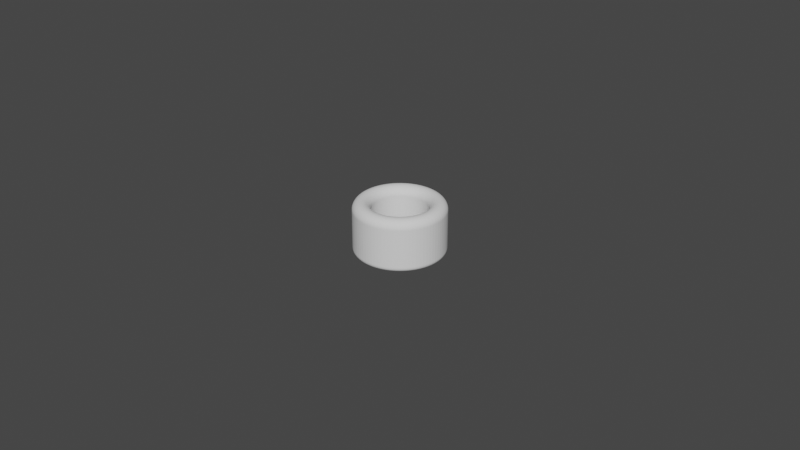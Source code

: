# Source: Cylinder_ThumbRing_D17.0L16.0T5.5_P.blend  (saved by Blender 3.5.10; exported with 4.5.12 LTS)
import bpy
from mathutils import Matrix  # noqa: F401  (used for matrix-valued properties, if any)

bpy.ops.wm.read_factory_settings(use_empty=True)
scene = bpy.context.scene
scene.name = 'Scene'

# ---- collections
col_collection = bpy.data.collections.new('Collection'); scene.collection.children.link(col_collection)

# ---- world
world_world = bpy.data.worlds.new('World'); scene.world = world_world
world_world.use_nodes = True; world_world.node_tree.nodes.clear()
_N = world_world.node_tree.nodes; _L = world_world.node_tree.links
n0 = _N.new('ShaderNodeOutputWorld'); n0.name = 'World Output'; n0.location = (300, 300)
n1 = _N.new('ShaderNodeBackground'); n1.name = 'Background'; n1.location = (10, 300)
n1.inputs[0].default_value = (0.05088, 0.05088, 0.05088, 1.0)
_L.new(n1.outputs[0], n0.inputs[0])
n0.is_active_output = True
world_world.color = (0.05088, 0.05088, 0.05088)
world_world.use_sun_shadow = False
world_world.sun_shadow_jitter_overblur = 0.0

# ---- meshes
me_circle_006 = bpy.data.meshes.new('Circle.006')
me_circle_006.from_pydata([(0.0, 0.0085, -0.004), (-0.0006669, 0.008474, -0.004), (-0.00133, 0.008395, -0.004), (-0.001984, 0.008265, -0.004), (-0.002627, 0.008084, -0.004), (-0.003253, 0.007853, -0.004), (-0.003859, 0.007574, -0.004), (-0.004441, 0.007247, -0.004), (-0.004996, 0.006877, -0.004), (-0.00552, 0.006463, -0.004), (-0.00601, 0.00601, -0.004), (-0.006463, 0.00552, -0.004), (-0.006877, 0.004996, -0.004), (-0.007247, 0.004441, -0.004), (-0.007574, 0.003859, -0.004), (-0.007853, 0.003253, -0.004), (-0.008084, 0.002627, -0.004), (-0.008265, 0.001984, -0.004), (-0.008395, 0.00133, -0.004), (-0.008474, 0.0006669, -0.004), (-0.0085, 0.0, -0.004), (-0.008474, -0.0006669, -0.004), (-0.008395, -0.00133, -0.004), (-0.008265, -0.001984, -0.004), (-0.008084, -0.002627, -0.004), (-0.007853, -0.003253, -0.004), (-0.007574, -0.003859, -0.004), (-0.007247, -0.004441, -0.004), (-0.006877, -0.004996, -0.004), (-0.006463, -0.00552, -0.004), (-0.00601, -0.00601, -0.004), (-0.00552, -0.006463, -0.004), (-0.004996, -0.006877, -0.004), (-0.004441, -0.007247, -0.004), (-0.003859, -0.007574, -0.004), (-0.003253, -0.007853, -0.004), (-0.002627, -0.008084, -0.004), (-0.001984, -0.008265, -0.004), (-0.00133, -0.008395, -0.004), (-0.0006669, -0.008474, -0.004), (0.0, -0.0085, -0.004), (0.0006669, -0.008474, -0.004), (0.00133, -0.008395, -0.004), (0.001984, -0.008265, -0.004), (0.002627, -0.008084, -0.004), (0.003253, -0.007853, -0.004), (0.003859, -0.007574, -0.004), (0.004441, -0.007247, -0.004), (0.004996, -0.006877, -0.004), (0.00552, -0.006463, -0.004), (0.00601, -0.00601, -0.004), (0.006463, -0.00552, -0.004), (0.006877, -0.004996, -0.004), (0.007247, -0.004441, -0.004), (0.007574, -0.003859, -0.004), (0.007853, -0.003253, -0.004), (0.008084, -0.002627, -0.004), (0.008265, -0.001984, -0.004), (0.008395, -0.00133, -0.004), (0.008474, -0.0006669, -0.004), (0.0085, 0.0, -0.004), (0.008474, 0.0006669, -0.004), (0.008395, 0.00133, -0.004), (0.008265, 0.001984, -0.004), (0.008084, 0.002627, -0.004), (0.007853, 0.003253, -0.004), (0.007574, 0.003859, -0.004), (0.007247, 0.004441, -0.004), (0.006877, 0.004996, -0.004), (0.006463, 0.00552, -0.004), (0.00601, 0.00601, -0.004), (0.00552, 0.006463, -0.004), (0.004996, 0.006877, -0.004), (0.004441, 0.007247, -0.004), (0.003859, 0.007574, -0.004), (0.003253, 0.007853, -0.004), (0.002627, 0.008084, -0.004), (0.001984, 0.008265, -0.004), (0.00133, 0.008395, -0.004), (0.0006669, 0.008474, -0.004), (0.0, 0.014, -0.004), (-0.001098, 0.01396, -0.004), (-0.00219, 0.01383, -0.004), (-0.003268, 0.01361, -0.004), (-0.004326, 0.01331, -0.004), (-0.005358, 0.01293, -0.004), (-0.006356, 0.01247, -0.004), (-0.007315, 0.01194, -0.004), (-0.008229, 0.01133, -0.004), (-0.009092, 0.01065, -0.004), (-0.009899, 0.009899, -0.004), (-0.01065, 0.009092, -0.004), (-0.01133, 0.008229, -0.004), (-0.01194, 0.007315, -0.004), (-0.01247, 0.006356, -0.004), (-0.01293, 0.005358, -0.004), (-0.01331, 0.004326, -0.004), (-0.01361, 0.003268, -0.004), (-0.01383, 0.00219, -0.004), (-0.01396, 0.001098, -0.004), (-0.014, 0.0, -0.004), (-0.01396, -0.001098, -0.004), (-0.01383, -0.00219, -0.004), (-0.01361, -0.003268, -0.004), (-0.01331, -0.004326, -0.004), (-0.01293, -0.005358, -0.004), (-0.01247, -0.006356, -0.004), (-0.01194, -0.007315, -0.004), (-0.01133, -0.008229, -0.004), (-0.01065, -0.009092, -0.004), (-0.009899, -0.009899, -0.004), (-0.009092, -0.01065, -0.004), (-0.008229, -0.01133, -0.004), (-0.007315, -0.01194, -0.004), (-0.006356, -0.01247, -0.004), (-0.005358, -0.01293, -0.004), (-0.004326, -0.01331, -0.004), (-0.003268, -0.01361, -0.004), (-0.00219, -0.01383, -0.004), (-0.001098, -0.01396, -0.004), (0.0, -0.014, -0.004), (0.001098, -0.01396, -0.004), (0.00219, -0.01383, -0.004), (0.003268, -0.01361, -0.004), (0.004326, -0.01331, -0.004), (0.005358, -0.01293, -0.004), (0.006356, -0.01247, -0.004), (0.007315, -0.01194, -0.004), (0.008229, -0.01133, -0.004), (0.009092, -0.01065, -0.004), (0.009899, -0.009899, -0.004), (0.01065, -0.009092, -0.004), (0.01133, -0.008229, -0.004), (0.01194, -0.007315, -0.004), (0.01247, -0.006356, -0.004), (0.01293, -0.005358, -0.004), (0.01331, -0.004326, -0.004), (0.01361, -0.003268, -0.004), (0.01383, -0.00219, -0.004), (0.01396, -0.001098, -0.004), (0.014, 0.0, -0.004), (0.01396, 0.001098, -0.004), (0.01383, 0.00219, -0.004), (0.01361, 0.003268, -0.004), (0.01331, 0.004326, -0.004), (0.01293, 0.005358, -0.004), (0.01247, 0.006356, -0.004), (0.01194, 0.007315, -0.004), (0.01133, 0.008229, -0.004), (0.01065, 0.009092, -0.004), (0.009899, 0.009899, -0.004), (0.009092, 0.01065, -0.004), (0.008229, 0.01133, -0.004), (0.007315, 0.01194, -0.004), (0.006356, 0.01247, -0.004), (0.005358, 0.01293, -0.004), (0.004326, 0.01331, -0.004), (0.003268, 0.01361, -0.004), (0.00219, 0.01383, -0.004), (0.001098, 0.01396, -0.004)], [], [(79, 159, 80, 0), (78, 158, 159, 79), (77, 157, 158, 78), (76, 156, 157, 77), (75, 155, 156, 76), (74, 154, 155, 75), (73, 153, 154, 74), (72, 152, 153, 73), (71, 151, 152, 72), (70, 150, 151, 71), (69, 149, 150, 70), (68, 148, 149, 69), (67, 147, 148, 68), (66, 146, 147, 67), (65, 145, 146, 66), (64, 144, 145, 65), (63, 143, 144, 64), (62, 142, 143, 63), (61, 141, 142, 62), (60, 140, 141, 61), (59, 139, 140, 60), (58, 138, 139, 59), (57, 137, 138, 58), (56, 136, 137, 57), (55, 135, 136, 56), (54, 134, 135, 55), (53, 133, 134, 54), (52, 132, 133, 53), (51, 131, 132, 52), (50, 130, 131, 51), (49, 129, 130, 50), (48, 128, 129, 49), (47, 127, 128, 48), (46, 126, 127, 47), (45, 125, 126, 46), (44, 124, 125, 45), (43, 123, 124, 44), (42, 122, 123, 43), (41, 121, 122, 42), (40, 120, 121, 41), (39, 119, 120, 40), (38, 118, 119, 39), (37, 117, 118, 38), (36, 116, 117, 37), (35, 115, 116, 36), (34, 114, 115, 35), (33, 113, 114, 34), (32, 112, 113, 33), (31, 111, 112, 32), (30, 110, 111, 31), (29, 109, 110, 30), (28, 108, 109, 29), (27, 107, 108, 28), (26, 106, 107, 27), (25, 105, 106, 26), (24, 104, 105, 25), (23, 103, 104, 24), (22, 102, 103, 23), (21, 101, 102, 22), (20, 100, 101, 21), (19, 99, 100, 20), (18, 98, 99, 19), (17, 97, 98, 18), (16, 96, 97, 17), (15, 95, 96, 16), (14, 94, 95, 15), (13, 93, 94, 14), (12, 92, 93, 13), (11, 91, 92, 12), (10, 90, 91, 11), (9, 89, 90, 10), (8, 88, 89, 9), (7, 87, 88, 8), (6, 86, 87, 7), (5, 85, 86, 6), (4, 84, 85, 5), (3, 83, 84, 4), (2, 82, 83, 3), (1, 81, 82, 2), (0, 80, 81, 1)])
_uv = me_circle_006.uv_layers.new(name='UVMap')
_uv.uv.foreach_set('vector', [0.0, 0.0, 0.0, 0.0, 0.0, 0.0, 0.0, 0.0, 0.0, 0.0, 0.0, 0.0, 0.0, 0.0, 0.0, 0.0, 0.0, 0.0, 0.0, 0.0, 0.0, 0.0, 0.0, 0.0, 0.0, 0.0, 0.0, 0.0, 0.0, 0.0, 0.0, 0.0, 0.0, 0.0, 0.0, 0.0, 0.0, 0.0, 0.0, 0.0, 0.0, 0.0, 0.0, 0.0, 0.0, 0.0, 0.0, 0.0, 0.0, 0.0, 0.0, 0.0, 0.0, 0.0, 0.0, 0.0, 0.0, 0.0, 0.0, 0.0, 0.0, 0.0, 0.0, 0.0, 0.0, 0.0, 0.0, 0.0, 0.0, 0.0, 0.0, 0.0, 0.0, 0.0, 0.0, 0.0, 0.0, 0.0, 0.0, 0.0, 0.0, 0.0, 0.0, 0.0, 0.0, 0.0, 0.0, 0.0, 0.0, 0.0, 0.0, 0.0, 0.0, 0.0, 0.0, 0.0, 0.0, 0.0, 0.0, 0.0, 0.0, 0.0, 0.0, 0.0, 0.0, 0.0, 0.0, 0.0, 0.0, 0.0, 0.0, 0.0, 0.0, 0.0, 0.0, 0.0, 0.0, 0.0, 0.0, 0.0, 0.0, 0.0, 0.0, 0.0, 0.0, 0.0, 0.0, 0.0, 0.0, 0.0, 0.0, 0.0, 0.0, 0.0, 0.0, 0.0, 0.0, 0.0, 0.0, 0.0, 0.0, 0.0, 0.0, 0.0, 0.0, 0.0, 0.0, 0.0, 0.0, 0.0, 0.0, 0.0, 0.0, 0.0, 0.0, 0.0, 0.0, 0.0, 0.0, 0.0, 0.0, 0.0, 0.0, 0.0, 0.0, 0.0, 0.0, 0.0, 0.0, 0.0, 0.0, 0.0, 0.0, 0.0, 0.0, 0.0, 0.0, 0.0, 0.0, 0.0, 0.0, 0.0, 0.0, 0.0, 0.0, 0.0, 0.0, 0.0, 0.0, 0.0, 0.0, 0.0, 0.0, 0.0, 0.0, 0.0, 0.0, 0.0, 0.0, 0.0, 0.0, 0.0, 0.0, 0.0, 0.0, 0.0, 0.0, 0.0, 0.0, 0.0, 0.0, 0.0, 0.0, 0.0, 0.0, 0.0, 0.0, 0.0, 0.0, 0.0, 0.0, 0.0, 0.0, 0.0, 0.0, 0.0, 0.0, 0.0, 0.0, 0.0, 0.0, 0.0, 0.0, 0.0, 0.0, 0.0, 0.0, 0.0, 0.0, 0.0, 0.0, 0.0, 0.0, 0.0, 0.0, 0.0, 0.0, 0.0, 0.0, 0.0, 0.0, 0.0, 0.0, 0.0, 0.0, 0.0, 0.0, 0.0, 0.0, 0.0, 0.0, 0.0, 0.0, 0.0, 0.0, 0.0, 0.0, 0.0, 0.0, 0.0, 0.0, 0.0, 0.0, 0.0, 0.0, 0.0, 0.0, 0.0, 0.0, 0.0, 0.0, 0.0, 0.0, 0.0, 0.0, 0.0, 0.0, 0.0, 0.0, 0.0, 0.0, 0.0, 0.0, 0.0, 0.0, 0.0, 0.0, 0.0, 0.0, 0.0, 0.0, 0.0, 0.0, 0.0, 0.0, 0.0, 0.0, 0.0, 0.0, 0.0, 0.0, 0.0, 0.0, 0.0, 0.0, 0.0, 0.0, 0.0, 0.0, 0.0, 0.0, 0.0, 0.0, 0.0, 0.0, 0.0, 0.0, 0.0, 0.0, 0.0, 0.0, 0.0, 0.0, 0.0, 0.0, 0.0, 0.0, 0.0, 0.0, 0.0, 0.0, 0.0, 0.0, 0.0, 0.0, 0.0, 0.0, 0.0, 0.0, 0.0, 0.0, 0.0, 0.0, 0.0, 0.0, 0.0, 0.0, 0.0, 0.0, 0.0, 0.0, 0.0, 0.0, 0.0, 0.0, 0.0, 0.0, 0.0, 0.0, 0.0, 0.0, 0.0, 0.0, 0.0, 0.0, 0.0, 0.0, 0.0, 0.0, 0.0, 0.0, 0.0, 0.0, 0.0, 0.0, 0.0, 0.0, 0.0, 0.0, 0.0, 0.0, 0.0, 0.0, 0.0, 0.0, 0.0, 0.0, 0.0, 0.0, 0.0, 0.0, 0.0, 0.0, 0.0, 0.0, 0.0, 0.0, 0.0, 0.0, 0.0, 0.0, 0.0, 0.0, 0.0, 0.0, 0.0, 0.0, 0.0, 0.0, 0.0, 0.0, 0.0, 0.0, 0.0, 0.0, 0.0, 0.0, 0.0, 0.0, 0.0, 0.0, 0.0, 0.0, 0.0, 0.0, 0.0, 0.0, 0.0, 0.0, 0.0, 0.0, 0.0, 0.0, 0.0, 0.0, 0.0, 0.0, 0.0, 0.0, 0.0, 0.0, 0.0, 0.0, 0.0, 0.0, 0.0, 0.0, 0.0, 0.0, 0.0, 0.0, 0.0, 0.0, 0.0, 0.0, 0.0, 0.0, 0.0, 0.0, 0.0, 0.0, 0.0, 0.0, 0.0, 0.0, 0.0, 0.0, 0.0, 0.0, 0.0, 0.0, 0.0, 0.0, 0.0, 0.0, 0.0, 0.0, 0.0, 0.0, 0.0, 0.0, 0.0, 0.0, 0.0, 0.0, 0.0, 0.0, 0.0, 0.0, 0.0, 0.0, 0.0, 0.0, 0.0, 0.0, 0.0, 0.0, 0.0, 0.0, 0.0, 0.0, 0.0, 0.0, 0.0, 0.0, 0.0, 0.0, 0.0, 0.0, 0.0, 0.0, 0.0, 0.0, 0.0, 0.0, 0.0, 0.0, 0.0, 0.0, 0.0, 0.0, 0.0, 0.0, 0.0, 0.0, 0.0, 0.0, 0.0, 0.0, 0.0, 0.0, 0.0, 0.0, 0.0, 0.0, 0.0, 0.0, 0.0, 0.0, 0.0, 0.0, 0.0, 0.0, 0.0, 0.0, 0.0, 0.0, 0.0, 0.0, 0.0, 0.0, 0.0, 0.0, 0.0, 0.0, 0.0, 0.0, 0.0, 0.0, 0.0, 0.0, 0.0, 0.0, 0.0, 0.0, 0.0, 0.0, 0.0, 0.0, 0.0, 0.0, 0.0, 0.0, 0.0, 0.0, 0.0, 0.0, 0.0, 0.0, 0.0, 0.0, 0.0, 0.0, 0.0, 0.0, 0.0, 0.0, 0.0, 0.0, 0.0, 0.0, 0.0, 0.0, 0.0, 0.0, 0.0, 0.0, 0.0, 0.0, 0.0, 0.0, 0.0, 0.0, 0.0, 0.0, 0.0, 0.0, 0.0, 0.0, 0.0, 0.0, 0.0, 0.0, 0.0, 0.0, 0.0, 0.0, 0.0, 0.0, 0.0, 0.0, 0.0, 0.0, 0.0, 0.0, 0.0, 0.0, 0.0, 0.0, 0.0])
me_circle_006.update()

# ---- objects
ob_cylinderthumbring = bpy.data.objects.new('CylinderThumbRing', me_circle_006)

# ---- transforms, parenting, visibility, modifiers, constraints
ob_cylinderthumbring.location = (0.0, 0.0, 0.02)
_m = ob_cylinderthumbring.modifiers.new('Solidify', 'SOLIDIFY')
_m.solidify_mode = 'NON_MANIFOLD'
_m.thickness = 0.0168
_m.thickness_clamp = 0.048
_m.nonmanifold_thickness_mode = 'EVEN'
_m.nonmanifold_boundary_mode = 'ROUND'
_m = ob_cylinderthumbring.modifiers.new('Bevel', 'BEVEL')
_m.segments = 12
_m.angle_limit = 0.2618
_m.offset_type = 'DEPTH'

# ---- collection membership
scene.collection.objects.link(ob_cylinderthumbring)

# ---- scene / render settings (as saved in the file)
scene.frame_start = 1; scene.frame_end = 250; scene.frame_set(1)
scene.render.engine = 'BLENDER_EEVEE_NEXT'
scene.cycles.sampling_pattern = 'TABULATED_SOBOL'
scene.cycles.use_light_tree = False
scene.view_settings.view_transform = 'Filmic'
bpy.context.view_layer.update()

# ---- added for rendering (the .blend has no active camera and no usable light): camera, sun
cam_auto = bpy.data.cameras.new('AutoCamera')
cam_auto.lens = 50.0
cam_auto.sensor_width = 36.0
cam_auto.clip_end = 1000.0
ob_auto_camera = bpy.data.objects.new('AutoCamera', cam_auto)
scene.collection.objects.link(ob_auto_camera)
ob_auto_camera.location = (0.185045, -0.222054, 0.156063)
ob_auto_camera.rotation_euler = (1.09748, -7.21219e-08, 0.694738)
scene.camera = ob_auto_camera
light_auto_sun = bpy.data.lights.new('AutoSun', 'SUN')
light_auto_sun.energy = 3.0
light_auto_sun.angle = 0.0523599
ob_auto_sun = bpy.data.objects.new('AutoSun', light_auto_sun)
scene.collection.objects.link(ob_auto_sun)
ob_auto_sun.rotation_euler = (0.872665, 0.174533, 0.523599)
bpy.context.view_layer.update()
